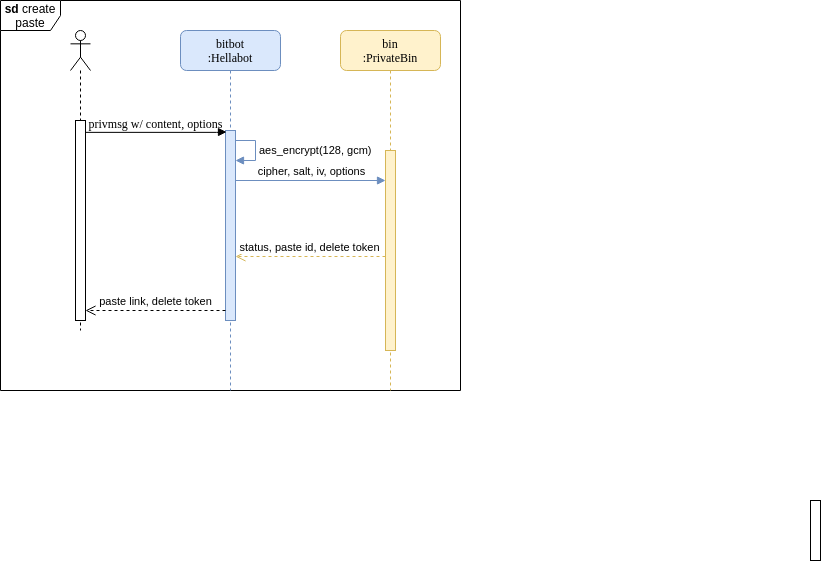

The diagram above was exported from draw.io. Its source (the exported page's mxGraphModel, read from the mxfile embedded in the PNG):
<mxGraphModel dx="449" dy="521" grid="1" gridSize="10" guides="1" tooltips="1" connect="1" arrows="1" fold="1" page="1" pageScale="1" pageWidth="1100" pageHeight="850" background="#ffffff" math="0" shadow="0">
  <root>
    <mxCell id="0" />
    <mxCell id="1" parent="0" />
    <mxCell id="lsL0SyiqvfYGWTsKaxN3-25" value="&lt;b&gt;sd&lt;/b&gt;&amp;nbsp;create&lt;br&gt;paste" style="shape=umlFrame;whiteSpace=wrap;html=1;" vertex="1" parent="1">
      <mxGeometry x="60" y="50" width="460" height="390" as="geometry" />
    </mxCell>
    <mxCell id="7baba1c4bc27f4b0-2" value="bitbot&lt;br&gt;:Hellabot" style="shape=umlLifeline;perimeter=lifelinePerimeter;whiteSpace=wrap;html=1;container=1;collapsible=0;recursiveResize=0;outlineConnect=0;rounded=1;shadow=0;comic=0;labelBackgroundColor=none;strokeWidth=1;fontFamily=Verdana;fontSize=12;align=center;fillColor=#dae8fc;strokeColor=#6c8ebf;" parent="1" vertex="1">
      <mxGeometry x="240" y="80" width="100" height="360" as="geometry" />
    </mxCell>
    <mxCell id="7baba1c4bc27f4b0-10" value="" style="html=1;points=[];perimeter=orthogonalPerimeter;rounded=0;shadow=0;comic=0;labelBackgroundColor=none;strokeWidth=1;fontFamily=Verdana;fontSize=12;align=center;fillColor=#dae8fc;strokeColor=#6c8ebf;" parent="7baba1c4bc27f4b0-2" vertex="1">
      <mxGeometry x="45" y="100" width="10" height="190" as="geometry" />
    </mxCell>
    <mxCell id="lsL0SyiqvfYGWTsKaxN3-19" value="aes_encrypt(128, gcm)" style="edgeStyle=orthogonalEdgeStyle;html=1;align=left;spacingLeft=2;endArrow=block;rounded=0;entryX=1;entryY=0;fillColor=#dae8fc;strokeColor=#6c8ebf;" edge="1" parent="7baba1c4bc27f4b0-2">
      <mxGeometry relative="1" as="geometry">
        <mxPoint x="55" y="110" as="sourcePoint" />
        <Array as="points">
          <mxPoint x="75" y="110" />
          <mxPoint x="75" y="130" />
        </Array>
        <mxPoint x="55" y="130" as="targetPoint" />
      </mxGeometry>
    </mxCell>
    <mxCell id="7baba1c4bc27f4b0-3" value="bin&lt;br&gt;:PrivateBin" style="shape=umlLifeline;perimeter=lifelinePerimeter;whiteSpace=wrap;html=1;container=1;collapsible=0;recursiveResize=0;outlineConnect=0;rounded=1;shadow=0;comic=0;labelBackgroundColor=none;strokeWidth=1;fontFamily=Verdana;fontSize=12;align=center;fillColor=#fff2cc;strokeColor=#d6b656;" parent="1" vertex="1">
      <mxGeometry x="400" y="80" width="100" height="360" as="geometry" />
    </mxCell>
    <mxCell id="7baba1c4bc27f4b0-13" value="" style="html=1;points=[];perimeter=orthogonalPerimeter;rounded=0;shadow=0;comic=0;labelBackgroundColor=none;strokeWidth=1;fontFamily=Verdana;fontSize=12;align=center;fillColor=#fff2cc;strokeColor=#d6b656;" parent="7baba1c4bc27f4b0-3" vertex="1">
      <mxGeometry x="45" y="120" width="10" height="200" as="geometry" />
    </mxCell>
    <mxCell id="7baba1c4bc27f4b0-28" value="" style="html=1;points=[];perimeter=orthogonalPerimeter;rounded=0;shadow=0;comic=0;labelBackgroundColor=none;strokeWidth=1;fontFamily=Verdana;fontSize=12;align=center;" parent="1" vertex="1">
      <mxGeometry x="870" y="550" width="10" height="60" as="geometry" />
    </mxCell>
    <mxCell id="7baba1c4bc27f4b0-11" value="privmsg w/ content, options" style="html=1;verticalAlign=bottom;endArrow=block;labelBackgroundColor=none;fontFamily=Verdana;fontSize=12;edgeStyle=elbowEdgeStyle;elbow=vertical;entryX=0.1;entryY=0.008;entryDx=0;entryDy=0;entryPerimeter=0;" parent="1" source="lsL0SyiqvfYGWTsKaxN3-10" target="7baba1c4bc27f4b0-10" edge="1">
      <mxGeometry x="-0.0026" y="-1" relative="1" as="geometry">
        <mxPoint x="155" y="180.16666666666669" as="sourcePoint" />
        <mxPoint x="280" y="180" as="targetPoint" />
        <mxPoint as="offset" />
      </mxGeometry>
    </mxCell>
    <mxCell id="lsL0SyiqvfYGWTsKaxN3-9" value="" style="shape=umlLifeline;participant=umlActor;perimeter=lifelinePerimeter;whiteSpace=wrap;html=1;container=1;collapsible=0;recursiveResize=0;verticalAlign=top;spacingTop=36;labelBackgroundColor=#ffffff;outlineConnect=0;" vertex="1" parent="1">
      <mxGeometry x="130" y="80" width="20" height="300" as="geometry" />
    </mxCell>
    <mxCell id="lsL0SyiqvfYGWTsKaxN3-10" value="" style="html=1;points=[];perimeter=orthogonalPerimeter;" vertex="1" parent="lsL0SyiqvfYGWTsKaxN3-9">
      <mxGeometry x="5" y="90" width="10" height="200" as="geometry" />
    </mxCell>
    <mxCell id="lsL0SyiqvfYGWTsKaxN3-22" value="cipher, salt, iv, options" style="html=1;verticalAlign=bottom;endArrow=block;entryX=0;entryY=0;fillColor=#dae8fc;strokeColor=#6c8ebf;" edge="1" parent="1" source="7baba1c4bc27f4b0-10">
      <mxGeometry relative="1" as="geometry">
        <mxPoint x="300" y="230" as="sourcePoint" />
        <mxPoint x="445" y="230.0000000000001" as="targetPoint" />
      </mxGeometry>
    </mxCell>
    <mxCell id="lsL0SyiqvfYGWTsKaxN3-23" value="status, paste id, delete token" style="html=1;verticalAlign=bottom;endArrow=open;dashed=1;endSize=8;exitX=0;exitY=0.95;fillColor=#fff2cc;strokeColor=#d6b656;" edge="1" parent="1" target="7baba1c4bc27f4b0-10">
      <mxGeometry relative="1" as="geometry">
        <mxPoint x="300" y="306" as="targetPoint" />
        <mxPoint x="445" y="306" as="sourcePoint" />
      </mxGeometry>
    </mxCell>
    <mxCell id="lsL0SyiqvfYGWTsKaxN3-24" value="paste link, delete token" style="html=1;verticalAlign=bottom;endArrow=open;dashed=1;endSize=8;" edge="1" parent="1" source="7baba1c4bc27f4b0-10" target="lsL0SyiqvfYGWTsKaxN3-10">
      <mxGeometry width="160" relative="1" as="geometry">
        <mxPoint x="270" y="360" as="sourcePoint" />
        <mxPoint x="170" y="360" as="targetPoint" />
        <Array as="points">
          <mxPoint x="200" y="360" />
        </Array>
      </mxGeometry>
    </mxCell>
  </root>
</mxGraphModel>